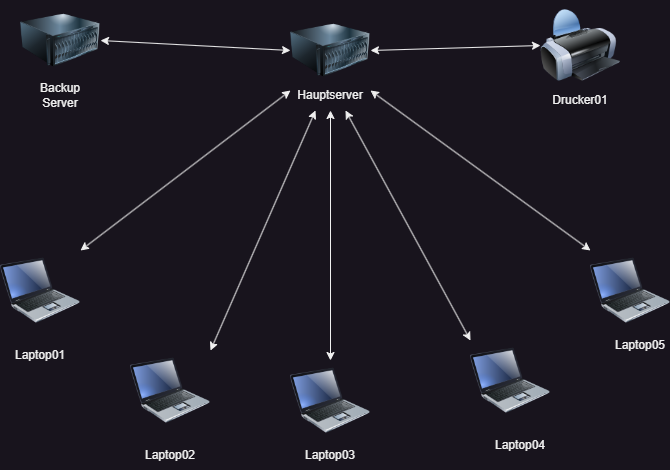

The diagram above was exported from draw.io. Its source (the exported page's mxGraphModel, read from the mxfile embedded in the PNG):
<mxGraphModel dx="1419" dy="1187" grid="1" gridSize="10" guides="1" tooltips="1" connect="1" arrows="1" fold="1" page="1" pageScale="1" pageWidth="827" pageHeight="1169" math="0" shadow="0">
  <root>
    <mxCell id="0" />
    <mxCell id="1" parent="0" />
    <mxCell id="WCLqw0A7G8--IZOaLU-w-1" value="" style="image;html=1;image=img/lib/clip_art/computers/Server_128x128.png" vertex="1" parent="1">
      <mxGeometry x="370" y="620" width="80" height="80" as="geometry" />
    </mxCell>
    <mxCell id="WCLqw0A7G8--IZOaLU-w-2" value="Hauptserver" style="text;html=1;align=center;verticalAlign=middle;whiteSpace=wrap;rounded=0;" vertex="1" parent="1">
      <mxGeometry x="380" y="690" width="60" height="30" as="geometry" />
    </mxCell>
    <mxCell id="WCLqw0A7G8--IZOaLU-w-3" value="" style="image;html=1;image=img/lib/clip_art/computers/Server_128x128.png" vertex="1" parent="1">
      <mxGeometry x="100" y="610" width="80" height="80" as="geometry" />
    </mxCell>
    <mxCell id="WCLqw0A7G8--IZOaLU-w-4" value="Backup Server" style="text;html=1;align=center;verticalAlign=middle;whiteSpace=wrap;rounded=0;" vertex="1" parent="1">
      <mxGeometry x="110" y="690" width="60" height="30" as="geometry" />
    </mxCell>
    <mxCell id="WCLqw0A7G8--IZOaLU-w-5" value="" style="image;html=1;image=img/lib/clip_art/computers/Printer_128x128.png" vertex="1" parent="1">
      <mxGeometry x="620" y="615" width="80" height="80" as="geometry" />
    </mxCell>
    <mxCell id="WCLqw0A7G8--IZOaLU-w-6" value="Drucker01" style="text;html=1;align=center;verticalAlign=middle;whiteSpace=wrap;rounded=0;" vertex="1" parent="1">
      <mxGeometry x="630" y="695" width="60" height="30" as="geometry" />
    </mxCell>
    <mxCell id="WCLqw0A7G8--IZOaLU-w-9" value="" style="endArrow=classic;startArrow=classic;html=1;rounded=0;exitX=1;exitY=0.5;exitDx=0;exitDy=0;entryX=0;entryY=0.5;entryDx=0;entryDy=0;" edge="1" parent="1" source="WCLqw0A7G8--IZOaLU-w-3" target="WCLqw0A7G8--IZOaLU-w-1">
      <mxGeometry width="50" height="50" relative="1" as="geometry">
        <mxPoint x="260" y="660" as="sourcePoint" />
        <mxPoint x="310" y="610" as="targetPoint" />
      </mxGeometry>
    </mxCell>
    <mxCell id="WCLqw0A7G8--IZOaLU-w-10" value="" style="endArrow=classic;startArrow=classic;html=1;rounded=0;exitX=0;exitY=0.5;exitDx=0;exitDy=0;entryX=1;entryY=0.5;entryDx=0;entryDy=0;" edge="1" parent="1" source="WCLqw0A7G8--IZOaLU-w-5" target="WCLqw0A7G8--IZOaLU-w-1">
      <mxGeometry width="50" height="50" relative="1" as="geometry">
        <mxPoint x="260" y="660" as="sourcePoint" />
        <mxPoint x="310" y="610" as="targetPoint" />
      </mxGeometry>
    </mxCell>
    <mxCell id="WCLqw0A7G8--IZOaLU-w-13" value="" style="image;html=1;image=img/lib/clip_art/computers/Laptop_128x128.png" vertex="1" parent="1">
      <mxGeometry x="80" y="860" width="80" height="80" as="geometry" />
    </mxCell>
    <mxCell id="WCLqw0A7G8--IZOaLU-w-14" value="" style="image;html=1;image=img/lib/clip_art/computers/Laptop_128x128.png" vertex="1" parent="1">
      <mxGeometry x="210" y="960" width="80" height="80" as="geometry" />
    </mxCell>
    <mxCell id="WCLqw0A7G8--IZOaLU-w-15" value="" style="image;html=1;image=img/lib/clip_art/computers/Laptop_128x128.png" vertex="1" parent="1">
      <mxGeometry x="370" y="970" width="80" height="80" as="geometry" />
    </mxCell>
    <mxCell id="WCLqw0A7G8--IZOaLU-w-16" value="" style="image;html=1;image=img/lib/clip_art/computers/Laptop_128x128.png" vertex="1" parent="1">
      <mxGeometry x="550" y="950" width="80" height="80" as="geometry" />
    </mxCell>
    <mxCell id="WCLqw0A7G8--IZOaLU-w-17" value="" style="image;html=1;image=img/lib/clip_art/computers/Laptop_128x128.png" vertex="1" parent="1">
      <mxGeometry x="670" y="860" width="80" height="80" as="geometry" />
    </mxCell>
    <mxCell id="WCLqw0A7G8--IZOaLU-w-19" value="" style="endArrow=classic;startArrow=classic;html=1;rounded=0;entryX=0;entryY=1;entryDx=0;entryDy=0;exitX=1;exitY=0;exitDx=0;exitDy=0;" edge="1" parent="1" source="WCLqw0A7G8--IZOaLU-w-13" target="WCLqw0A7G8--IZOaLU-w-1">
      <mxGeometry width="50" height="50" relative="1" as="geometry">
        <mxPoint x="550" y="660" as="sourcePoint" />
        <mxPoint x="600" y="610" as="targetPoint" />
      </mxGeometry>
    </mxCell>
    <mxCell id="WCLqw0A7G8--IZOaLU-w-20" value="" style="endArrow=classic;startArrow=classic;html=1;rounded=0;entryX=1;entryY=0;entryDx=0;entryDy=0;exitX=0.25;exitY=1;exitDx=0;exitDy=0;" edge="1" parent="1" source="WCLqw0A7G8--IZOaLU-w-2" target="WCLqw0A7G8--IZOaLU-w-14">
      <mxGeometry width="50" height="50" relative="1" as="geometry">
        <mxPoint x="550" y="660" as="sourcePoint" />
        <mxPoint x="600" y="610" as="targetPoint" />
      </mxGeometry>
    </mxCell>
    <mxCell id="WCLqw0A7G8--IZOaLU-w-21" value="" style="endArrow=classic;startArrow=classic;html=1;rounded=0;entryX=0;entryY=0;entryDx=0;entryDy=0;exitX=1;exitY=1;exitDx=0;exitDy=0;" edge="1" parent="1" source="WCLqw0A7G8--IZOaLU-w-1" target="WCLqw0A7G8--IZOaLU-w-17">
      <mxGeometry width="50" height="50" relative="1" as="geometry">
        <mxPoint x="550" y="660" as="sourcePoint" />
        <mxPoint x="600" y="610" as="targetPoint" />
      </mxGeometry>
    </mxCell>
    <mxCell id="WCLqw0A7G8--IZOaLU-w-22" value="" style="endArrow=classic;startArrow=classic;html=1;rounded=0;entryX=0;entryY=0;entryDx=0;entryDy=0;exitX=0.75;exitY=1;exitDx=0;exitDy=0;" edge="1" parent="1" source="WCLqw0A7G8--IZOaLU-w-2" target="WCLqw0A7G8--IZOaLU-w-16">
      <mxGeometry width="50" height="50" relative="1" as="geometry">
        <mxPoint x="550" y="660" as="sourcePoint" />
        <mxPoint x="600" y="610" as="targetPoint" />
      </mxGeometry>
    </mxCell>
    <mxCell id="WCLqw0A7G8--IZOaLU-w-23" value="" style="endArrow=classic;startArrow=classic;html=1;rounded=0;exitX=0.5;exitY=1;exitDx=0;exitDy=0;entryX=0.5;entryY=0;entryDx=0;entryDy=0;" edge="1" parent="1" source="WCLqw0A7G8--IZOaLU-w-2" target="WCLqw0A7G8--IZOaLU-w-15">
      <mxGeometry width="50" height="50" relative="1" as="geometry">
        <mxPoint x="550" y="660" as="sourcePoint" />
        <mxPoint x="600" y="610" as="targetPoint" />
      </mxGeometry>
    </mxCell>
    <mxCell id="WCLqw0A7G8--IZOaLU-w-24" value="Laptop01" style="text;html=1;align=center;verticalAlign=middle;whiteSpace=wrap;rounded=0;" vertex="1" parent="1">
      <mxGeometry x="90" y="950" width="60" height="30" as="geometry" />
    </mxCell>
    <mxCell id="WCLqw0A7G8--IZOaLU-w-25" value="Laptop02" style="text;html=1;align=center;verticalAlign=middle;whiteSpace=wrap;rounded=0;" vertex="1" parent="1">
      <mxGeometry x="220" y="1050" width="60" height="30" as="geometry" />
    </mxCell>
    <mxCell id="WCLqw0A7G8--IZOaLU-w-26" value="Laptop03" style="text;html=1;align=center;verticalAlign=middle;whiteSpace=wrap;rounded=0;" vertex="1" parent="1">
      <mxGeometry x="380" y="1050" width="60" height="30" as="geometry" />
    </mxCell>
    <mxCell id="WCLqw0A7G8--IZOaLU-w-27" value="Laptop04" style="text;html=1;align=center;verticalAlign=middle;whiteSpace=wrap;rounded=0;" vertex="1" parent="1">
      <mxGeometry x="570" y="1040" width="60" height="30" as="geometry" />
    </mxCell>
    <mxCell id="WCLqw0A7G8--IZOaLU-w-28" value="Laptop05" style="text;html=1;align=center;verticalAlign=middle;whiteSpace=wrap;rounded=0;" vertex="1" parent="1">
      <mxGeometry x="690" y="940" width="60" height="30" as="geometry" />
    </mxCell>
  </root>
</mxGraphModel>